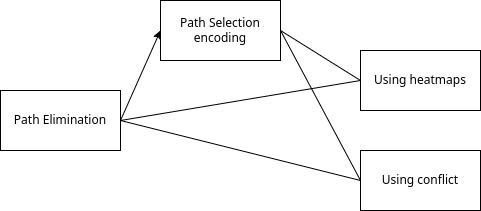

The diagram above was exported from draw.io. Its source (the exported page's mxGraphModel, read from the mxfile embedded in the PNG):
<mxGraphModel dx="2261" dy="879" grid="1" gridSize="10" guides="1" tooltips="1" connect="1" arrows="1" fold="1" page="1" pageScale="1" pageWidth="827" pageHeight="1169" math="0" shadow="0">
  <root>
    <mxCell id="0" />
    <mxCell id="1" parent="0" />
    <mxCell id="x-oDG12Kr8hB250aVVLW-1" value="Path Selection encoding" style="rounded=0;whiteSpace=wrap;html=1;" vertex="1" parent="1">
      <mxGeometry x="120" y="310" width="120" height="60" as="geometry" />
    </mxCell>
    <mxCell id="x-oDG12Kr8hB250aVVLW-2" value="Using heatmaps" style="whiteSpace=wrap;html=1;" vertex="1" parent="1">
      <mxGeometry x="320" y="360" width="120" height="60" as="geometry" />
    </mxCell>
    <mxCell id="x-oDG12Kr8hB250aVVLW-3" value="Using conflict" style="whiteSpace=wrap;html=1;" vertex="1" parent="1">
      <mxGeometry x="320" y="460" width="120" height="60" as="geometry" />
    </mxCell>
    <mxCell id="x-oDG12Kr8hB250aVVLW-5" value="Path Elimination" style="whiteSpace=wrap;html=1;" vertex="1" parent="1">
      <mxGeometry x="-40" y="400" width="120" height="60" as="geometry" />
    </mxCell>
    <mxCell id="x-oDG12Kr8hB250aVVLW-6" value="" style="endArrow=classic;html=1;rounded=0;exitX=1;exitY=0.5;exitDx=0;exitDy=0;entryX=0;entryY=0.5;entryDx=0;entryDy=0;" edge="1" parent="1" source="x-oDG12Kr8hB250aVVLW-5" target="x-oDG12Kr8hB250aVVLW-1">
      <mxGeometry width="50" height="50" relative="1" as="geometry">
        <mxPoint x="120" y="430" as="sourcePoint" />
        <mxPoint x="170" y="380" as="targetPoint" />
      </mxGeometry>
    </mxCell>
    <mxCell id="x-oDG12Kr8hB250aVVLW-7" value="" style="endArrow=none;html=1;rounded=0;exitX=1;exitY=0.5;exitDx=0;exitDy=0;entryX=0;entryY=0.5;entryDx=0;entryDy=0;endFill=0;" edge="1" parent="1" source="x-oDG12Kr8hB250aVVLW-1" target="x-oDG12Kr8hB250aVVLW-2">
      <mxGeometry width="50" height="50" relative="1" as="geometry">
        <mxPoint x="390" y="480" as="sourcePoint" />
        <mxPoint x="440" y="430" as="targetPoint" />
      </mxGeometry>
    </mxCell>
    <mxCell id="x-oDG12Kr8hB250aVVLW-8" value="" style="endArrow=none;html=1;rounded=0;exitX=1;exitY=0.5;exitDx=0;exitDy=0;entryX=0;entryY=0.5;entryDx=0;entryDy=0;endFill=0;" edge="1" parent="1" source="x-oDG12Kr8hB250aVVLW-5" target="x-oDG12Kr8hB250aVVLW-2">
      <mxGeometry width="50" height="50" relative="1" as="geometry">
        <mxPoint x="210" y="470" as="sourcePoint" />
        <mxPoint x="260" y="420" as="targetPoint" />
      </mxGeometry>
    </mxCell>
    <mxCell id="x-oDG12Kr8hB250aVVLW-9" value="" style="endArrow=none;html=1;rounded=0;exitX=1;exitY=0.5;exitDx=0;exitDy=0;entryX=0;entryY=0.5;entryDx=0;entryDy=0;endFill=0;" edge="1" parent="1" source="x-oDG12Kr8hB250aVVLW-5" target="x-oDG12Kr8hB250aVVLW-3">
      <mxGeometry width="50" height="50" relative="1" as="geometry">
        <mxPoint x="90" y="440" as="sourcePoint" />
        <mxPoint x="330" y="400" as="targetPoint" />
      </mxGeometry>
    </mxCell>
    <mxCell id="x-oDG12Kr8hB250aVVLW-10" value="" style="endArrow=none;html=1;rounded=0;exitX=1;exitY=0.5;exitDx=0;exitDy=0;entryX=0;entryY=0.5;entryDx=0;entryDy=0;endFill=0;" edge="1" parent="1" source="x-oDG12Kr8hB250aVVLW-1" target="x-oDG12Kr8hB250aVVLW-3">
      <mxGeometry width="50" height="50" relative="1" as="geometry">
        <mxPoint x="90" y="440" as="sourcePoint" />
        <mxPoint x="330" y="500" as="targetPoint" />
      </mxGeometry>
    </mxCell>
  </root>
</mxGraphModel>